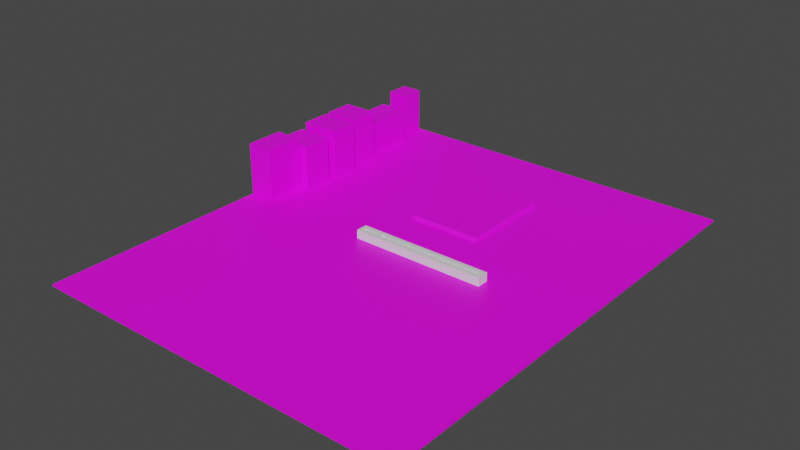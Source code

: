 # Source: MB.blend  (saved by Blender 2.80.75; exported with 4.5.12 LTS)
import bpy
from mathutils import Matrix  # noqa: F401  (used for matrix-valued properties, if any)

bpy.ops.wm.read_factory_settings(use_empty=True)
scene = bpy.context.scene
scene.name = 'Scene'

# ---- collections
col_collection = bpy.data.collections.new('Collection'); scene.collection.children.link(col_collection)

# ---- images (referenced by path relative to the original .blend; pixels are not part of the script)
import os
ASSET_DIR = os.environ.get("B2B_ASSET_DIR", "")  # directory of the original .blend (textures are referenced by path, not embedded)
HERE = os.path.dirname(os.path.abspath(__file__))  # packed textures are extracted next to this script under _unpacked/

def load_image(name, relpath, width, height, colorspace="sRGB"):
    """Load a texture the original file referenced (path relative to the .blend, or extracted next to this script)."""
    p = next((c for c in (os.path.join(HERE, relpath), os.path.join(ASSET_DIR, relpath)) if relpath and os.path.exists(c)), "")
    if p:
        img = bpy.data.images.load(p, check_existing=True)
        img.name = name
    else:  # same state as the original file: an image datablock whose file is absent (Cycles renders it pink)
        img = bpy.data.images.new(name, width, height)
        img.source = "FILE"
        img.filepath = "//" + (relpath or name)
    img.colorspace_settings.name = colorspace
    return img
img_mbtest_png = load_image('MbTest.png', 'MbTest.png', 1024, 1024, 'sRGB')
img_io_jpg = load_image('IO.jpg', 'IO.jpg', 1024, 1024, 'sRGB')

# ---- materials (node trees are filled in below, after node groups)
mat_material_001 = bpy.data.materials.new('Material.001')
mat_material_001.use_transparent_shadow = False
mat_material_002 = bpy.data.materials.new('Material.002')
mat_material_002.use_transparent_shadow = False
mat_none = bpy.data.materials.new('None')
mat_none.use_transparent_shadow = False
mat_none.roughness = 0.2546
mat_none.specular_intensity = 0.8

# ---- material node trees
mat_material_001.use_nodes = True; mat_material_001.node_tree.nodes.clear()
_N = mat_material_001.node_tree.nodes; _L = mat_material_001.node_tree.links
n0 = _N.new('ShaderNodeOutputMaterial'); n0.name = 'Material Output'; n0.location = (300, 300)
n1 = _N.new('ShaderNodeBsdfPrincipled'); n1.name = 'Principled BSDF'; n1.location = (10, 300)
n1.distribution = 'GGX'
n1.subsurface_method = 'BURLEY'
n1.inputs[3].default_value = 1.45
n1.inputs[27].default_value = (0.0, 0.0, 0.0, 1.0)
n1.inputs[28].default_value = 1.0
n2 = _N.new('ShaderNodeTexImage'); n2.name = 'Image Texture'; n2.location = (-280, 280)
n2.image = img_mbtest_png
_L.new(n1.outputs[0], n0.inputs[0])
_L.new(n2.outputs[0], n1.inputs[0])
n0.is_active_output = True
mat_material_002.use_nodes = True; mat_material_002.node_tree.nodes.clear()
_N = mat_material_002.node_tree.nodes; _L = mat_material_002.node_tree.links
n0 = _N.new('ShaderNodeOutputMaterial'); n0.name = 'Material Output'; n0.location = (300, 300)
n1 = _N.new('ShaderNodeBsdfPrincipled'); n1.name = 'Principled BSDF'; n1.location = (10, 300)
n1.distribution = 'GGX'
n1.subsurface_method = 'BURLEY'
n1.inputs[3].default_value = 1.45
n1.inputs[27].default_value = (0.0, 0.0, 0.0, 1.0)
n1.inputs[28].default_value = 1.0
n2 = _N.new('ShaderNodeTexImage'); n2.name = 'Image Texture'; n2.location = (-280, 280)
n2.image = img_io_jpg
_L.new(n1.outputs[0], n0.inputs[0])
_L.new(n2.outputs[0], n1.inputs[0])
n0.is_active_output = True
mat_none.use_nodes = True; mat_none.node_tree.nodes.clear()
_N = mat_none.node_tree.nodes; _L = mat_none.node_tree.links
n0 = _N.new('ShaderNodeOutputMaterial'); n0.name = 'Material Output'; n0.location = (300, 300)
n1 = _N.new('ShaderNodeBsdfPrincipled'); n1.name = 'Principled BSDF'; n1.location = (10, 300)
n1.distribution = 'GGX'
n1.subsurface_method = 'BURLEY'
n1.inputs[2].default_value = 0.2546
n1.inputs[3].default_value = 1.45
n1.inputs[13].default_value = 0.8
n1.inputs[27].default_value = (0.0, 0.0, 0.0, 1.0)
n1.inputs[28].default_value = 1.0
_L.new(n1.outputs[0], n0.inputs[0])
n0.is_active_output = True

# ---- world
world_world = bpy.data.worlds.new('World'); scene.world = world_world
world_world.use_nodes = True; world_world.node_tree.nodes.clear()
_N = world_world.node_tree.nodes; _L = world_world.node_tree.links
n0 = _N.new('ShaderNodeOutputWorld'); n0.name = 'World Output'; n0.location = (300, 300)
n1 = _N.new('ShaderNodeBackground'); n1.name = 'Background'; n1.location = (10, 300)
n1.inputs[0].default_value = (0.05088, 0.05088, 0.05088, 1.0)
_L.new(n1.outputs[0], n0.inputs[0])
n0.is_active_output = True
world_world.color = (0.05088, 0.05088, 0.05088)
world_world.use_sun_shadow = False
world_world.sun_shadow_jitter_overblur = 0.0

# ---- meshes
me_plane = bpy.data.meshes.new('Plane')
me_plane.from_pydata([(-1.74, -2.23, 0.0), (1.8, -2.23, 0.0), (-1.74, 2.2, 0.0), (1.8, 2.2, 0.0), (-0.3836, -0.5231, 0.02), (-0.3836, -1.432, 0.02), (0.3358, -1.432, 0.02), (0.3358, -0.5231, 0.02), (-1.74, 2.2, 0.02), (-1.74, -2.23, 0.02), (1.8, -2.23, 0.02), (1.8, 2.2, 0.02), (-0.3583, -0.5483, 0.05413), (-0.3836, -0.5231, 0.02889), (-0.3836, -1.432, 0.02889), (-0.3583, -1.407, 0.05413), (0.3358, -1.432, 0.02889), (0.3105, -1.407, 0.05413), (0.3358, -0.5231, 0.02889), (0.3105, -0.5483, 0.05413), (1.818, -2.218, 0.0), (1.818, -2.218, 0.4504), (1.818, -0.3929, 0.0), (1.818, -0.6809, 0.0), (1.818, -1.055, 0.0), (1.818, -1.343, 0.0), (1.818, -1.991, 0.0), (1.818, -1.991, 0.4504), (1.818, -1.343, 0.5053), (1.818, -1.055, 0.5053), (1.818, -0.6809, 0.4449), (1.818, -0.3929, 0.4449), (1.446, -0.7365, 0.4985), (1.446, -1.011, 0.4985), (1.528, -1.363, 0.3484), (1.528, -1.884, 0.3484), (1.528, -1.884, 0.0), (1.528, -1.363, 0.0), (1.446, -1.011, 0.0), (1.446, -0.7365, 0.0), (1.565, -0.3752, 0.0), (1.565, -0.004857, 0.0), (1.565, -0.004857, 0.5145), (1.565, -0.3752, 0.5145), (1.818, -0.004857, 0.0), (1.818, -0.004857, 0.5145), (1.818, -0.3752, 0.0), (1.818, -0.7365, 0.0), (1.818, -1.011, 0.0), (1.818, -1.363, 0.0), (1.818, -1.884, 0.0), (1.818, -1.884, 0.3484), (1.818, -1.363, 0.3484), (1.818, -1.011, 0.4985), (1.818, -0.7365, 0.4985), (1.818, -0.3752, 0.5145), (1.479, -0.3929, 0.4449), (1.479, -0.6809, 0.4449), (1.479, -1.055, 0.5053), (1.479, -1.343, 0.5053), (1.613, -1.991, 0.4504), (1.479, -1.343, 0.0), (1.479, -1.055, 0.0), (1.479, -0.6809, 0.0), (1.479, -0.3929, 0.0), (1.613, -1.991, 0.0), (1.613, -2.218, 0.0), (1.613, -2.218, 0.4504)], [], [(0, 2, 3, 1), (5, 6, 16, 14), (3, 2, 8, 11), (0, 1, 10, 9), (1, 3, 11, 10), (2, 0, 9, 8), (5, 4, 8, 9), (6, 5, 9, 10), (7, 6, 10, 11), (4, 7, 11, 8), (7, 4, 13, 18), (6, 7, 18, 16), (15, 17, 19, 12), (13, 14, 15, 12), (14, 16, 17, 15), (16, 18, 19, 17), (18, 13, 12, 19), (4, 5, 14, 13), (30, 57, 63, 23), (55, 43, 40, 46), (23, 63, 64, 22), (48, 38, 39, 47), (24, 62, 58, 29), (47, 39, 32, 54), (20, 66, 65, 26), (46, 40, 41, 44), (28, 59, 61, 25), (53, 33, 38, 48), (21, 67, 66, 20), (44, 41, 42, 45), (26, 65, 60, 27), (49, 37, 34, 52), (45, 42, 43, 55), (31, 56, 57, 30), (51, 35, 36, 50), (29, 58, 59, 28), (54, 32, 33, 53), (27, 60, 67, 21), (52, 34, 35, 51), (22, 64, 56, 31), (25, 61, 62, 24), (50, 36, 37, 49), (43, 42, 41, 40), (64, 63, 57, 56), (39, 38, 33, 32), (62, 61, 59, 58), (37, 36, 35, 34), (66, 67, 60, 65), (20, 26, 27, 21), (49, 52, 51, 50), (24, 29, 28, 25), (47, 54, 53, 48), (22, 31, 30, 23), (55, 46, 44, 45)])
me_plane.polygons.foreach_set('material_index', [0, 0, 0, 0, 0, 0, 0, 0, 0, 0, 0, 0, 0, 0, 0, 0, 0, 0, 1, 1, 1, 1, 1, 1, 1, 1, 1, 1, 1, 1, 1, 1, 1, 1, 1, 1, 1, 1, 1, 1, 1, 1, 1, 1, 1, 1, 1, 1, 1, 1, 1, 1, 1, 1])
_uv = me_plane.uv_layers.new(name='UVMap')
_uv.uv.foreach_set('vector', [0.9428, 0.08762, 0.05183, 0.08762, 0.05183, 0.9006, 0.9428, 0.9006, 0.7822, 0.3991, 0.7822, 0.5644, 0.7822, 0.5644, 0.7822, 0.3991, 0.05183, 0.9006, 0.05183, 0.08762, 0.05183, 0.08762, 0.05183, 0.9006, 0.9428, 0.08762, 0.9428, 0.9006, 0.9428, 0.9006, 0.9428, 0.08762, 0.9428, 0.9006, 0.05183, 0.9006, 0.05183, 0.9006, 0.9428, 0.9006, 0.05183, 0.08762, 0.9428, 0.08762, 0.9428, 0.08762, 0.05183, 0.08762, 0.7822, 0.3991, 0.5995, 0.3991, 0.05183, 0.08762, 0.9428, 0.08762, 0.7822, 0.5644, 0.7822, 0.3991, 0.9428, 0.08762, 0.9428, 0.9006, 0.5995, 0.5644, 0.7822, 0.5644, 0.9428, 0.9006, 0.05183, 0.9006, 0.5995, 0.3991, 0.5995, 0.5644, 0.05183, 0.9006, 0.05183, 0.08762, 0.5995, 0.5644, 0.5995, 0.3991, 0.5995, 0.3991, 0.5995, 0.5644, 0.7822, 0.5644, 0.5995, 0.5644, 0.5995, 0.5644, 0.7822, 0.5644, 0.7772, 0.4049, 0.7772, 0.5586, 0.6046, 0.5586, 0.6046, 0.4049, 0.5995, 0.3991, 0.7822, 0.3991, 0.7772, 0.4049, 0.6046, 0.4049, 0.7822, 0.3991, 0.7822, 0.5644, 0.7772, 0.5586, 0.7772, 0.4049, 0.7822, 0.5644, 0.5995, 0.5644, 0.6046, 0.5586, 0.7772, 0.5586, 0.5995, 0.5644, 0.5995, 0.3991, 0.6046, 0.4049, 0.6046, 0.5586, 0.5995, 0.3991, 0.7822, 0.3991, 0.7822, 0.3991, 0.5995, 0.3991, 0.7003, 0.7005, 0.7003, 0.7005, 0.7003, 0.08005, 0.7003, 0.08005, 0.8299, 0.8039, 0.8299, 0.8039, 0.8299, 0.09633, 0.8299, 0.09633, 0.7003, 0.08005, 0.7003, 0.08005, 0.8121, 0.08005, 0.8121, 0.08005, 0.5544, 0.07573, 0.5544, 0.07573, 0.6703, 0.07573, 0.6703, 0.07573, 0.5341, 0.07487, 0.5341, 0.07487, 0.5341, 0.7932, 0.5341, 0.7932, 0.6703, 0.07573, 0.6703, 0.07573, 0.6703, 0.7853, 0.6703, 0.7853, 0.02995, 0.07131, 0.02995, 0.07131, 0.1219, 0.07131, 0.1219, 0.07131, 0.8299, 0.09633, 0.8299, 0.09633, 0.9833, 0.09633, 0.9833, 0.09633, 0.4008, 0.7932, 0.4008, 0.7932, 0.4008, 0.07487, 0.4008, 0.07487, 0.5544, 0.7853, 0.5544, 0.7853, 0.5544, 0.07573, 0.5544, 0.07573, 0.02995, 0.7095, 0.02995, 0.7095, 0.02995, 0.07131, 0.02995, 0.07131, 0.9833, 0.09633, 0.9833, 0.09633, 0.9833, 0.8039, 0.9833, 0.8039, 0.1219, 0.07131, 0.1219, 0.07131, 0.1219, 0.7095, 0.1219, 0.7095, 0.3761, 0.07767, 0.3761, 0.07767, 0.3761, 0.6274, 0.3761, 0.6274, 0.9833, 0.8039, 0.9833, 0.8039, 0.8299, 0.8039, 0.8299, 0.8039, 0.8121, 0.7005, 0.8121, 0.7005, 0.7003, 0.7005, 0.7003, 0.7005, 0.1414, 0.6274, 0.1414, 0.6274, 0.1414, 0.07767, 0.1414, 0.07767, 0.5341, 0.7932, 0.5341, 0.7932, 0.4008, 0.7932, 0.4008, 0.7932, 0.6703, 0.7853, 0.6703, 0.7853, 0.5544, 0.7853, 0.5544, 0.7853, 0.1219, 0.7095, 0.1219, 0.7095, 0.02995, 0.7095, 0.02995, 0.7095, 0.3761, 0.6274, 0.3761, 0.6274, 0.1414, 0.6274, 0.1414, 0.6274, 0.8121, 0.08005, 0.8121, 0.08005, 0.8121, 0.7005, 0.8121, 0.7005, 0.4008, 0.07487, 0.4008, 0.07487, 0.5341, 0.07487, 0.5341, 0.07487, 0.1414, 0.07767, 0.1414, 0.07767, 0.3761, 0.07767, 0.3761, 0.07767, 0.8299, 0.8039, 0.9833, 0.8039, 0.9833, 0.09633, 0.8299, 0.09633, 0.8121, 0.08005, 0.7003, 0.08005, 0.7003, 0.7005, 0.8121, 0.7005, 0.6703, 0.07573, 0.5544, 0.07573, 0.5544, 0.7853, 0.6703, 0.7853, 0.5341, 0.07487, 0.4008, 0.07487, 0.4008, 0.7932, 0.5341, 0.7932, 0.3761, 0.07767, 0.1414, 0.07767, 0.1414, 0.6274, 0.3761, 0.6274, 0.02995, 0.07131, 0.02995, 0.7095, 0.1219, 0.7095, 0.1219, 0.07131, 0.02995, 0.07131, 0.1219, 0.07131, 0.1219, 0.7095, 0.02995, 0.7095, 0.3761, 0.07767, 0.3761, 0.6274, 0.1414, 0.6274, 0.1414, 0.07767, 0.5341, 0.07487, 0.5341, 0.7932, 0.4008, 0.7932, 0.4008, 0.07487, 0.6703, 0.07573, 0.6703, 0.7853, 0.5544, 0.7853, 0.5544, 0.07573, 0.8121, 0.08005, 0.8121, 0.7005, 0.7003, 0.7005, 0.7003, 0.08005, 0.8299, 0.8039, 0.8299, 0.09633, 0.9833, 0.09633, 0.9833, 0.8039])
me_plane.materials.append(mat_material_001)
me_plane.materials.append(mat_material_002)
me_plane.use_remesh_preserve_volume = False
me_plane.use_remesh_preserve_attributes = False
me_plane.use_mirror_vertex_groups = False
me_plane.update()
me_socket_cube = bpy.data.meshes.new('Socket_Cube')
me_socket_cube.from_pydata([(1.621, 0.06286, 0.038), (1.621, -0.007143, 0.038), (-0.4833, -0.007143, 0.038), (-0.4833, 0.06286, 0.038), (-0.5203, 0.06286, 0.038), (-0.5203, -0.007143, 0.038), (-0.8673, -0.007143, 0.038), (-0.8673, 0.06286, 0.038), (-0.9233, 0.06286, -0.113), (-0.8673, 0.06286, -0.038), (-0.5203, 0.06286, -0.038), (-0.5033, 0.06286, -0.113), (-0.5033, 0.06286, 0.113), (-0.9233, 0.06286, 0.113), (-0.4833, 0.06286, -0.038), (1.621, 0.06286, -0.038), (1.677, 0.06286, -0.113), (1.677, 0.06286, 0.113), (-0.9233, -0.1371, -0.113), (-0.9233, -0.1371, 0.113), (-0.5033, -0.1371, 0.113), (1.677, -0.1371, 0.113), (1.677, -0.1371, -0.113), (-0.5033, -0.1371, -0.113), (-0.8673, -0.007143, -0.038), (-0.5203, -0.007143, -0.038), (-0.4833, -0.007143, -0.038), (1.621, -0.007143, -0.038)], [], [(0, 1, 2, 3), (4, 5, 6, 7), (8, 9, 10, 11), (11, 10, 4, 12), (12, 4, 7, 13), (13, 7, 9, 8), (11, 14, 15, 16), (16, 15, 0, 17), (17, 0, 3, 12), (12, 3, 14, 11), (8, 18, 19, 13), (13, 19, 20, 12), (12, 20, 21, 17), (17, 21, 22, 16), (11, 23, 18, 8), (16, 22, 23, 11), (24, 6, 5, 25), (26, 2, 1, 27), (3, 2, 26, 14), (15, 27, 1, 0), (9, 24, 25, 10), (7, 6, 24, 9), (10, 25, 5, 4), (14, 26, 27, 15), (18, 23, 22, 21, 20, 19)])
me_socket_cube.polygons.foreach_set('use_smooth', [True] * 25)
_k = set([(0, 1), (0, 3), (0, 15), (1, 2), (1, 27), (2, 3), (2, 26), (3, 14), (4, 5), (4, 7), (4, 10), (5, 6), (5, 25), (6, 7), (6, 24), (7, 9), (8, 11), (8, 13), (8, 18), (9, 10), (9, 24), (10, 25), (11, 16), (12, 13), (12, 17), (13, 19), (14, 15), (14, 26), (15, 27), (16, 17), (16, 22), (17, 21), (18, 19), (18, 23), (19, 20), (20, 21), (21, 22), (22, 23), (24, 25), (26, 27)])
me_socket_cube.attributes.new('sharp_edge', 'BOOLEAN', 'EDGE').data.foreach_set('value', [ (min(e.vertices), max(e.vertices)) in _k for e in me_socket_cube.edges])
_uv = me_socket_cube.uv_layers.new(name='UVMap')
_uv.uv.foreach_set('vector', [0.3677, 0.667, 0.3677, 0.667, 0.1698, 0.667, 0.1698, 0.667, 0.1558, 0.667, 0.1558, 0.667, 0.1317, 0.667, 0.1317, 0.667, 0.125, 0.5, 0.1317, 0.583, 0.1558, 0.583, 0.1625, 0.5, 0.1625, 0.5, 0.1558, 0.583, 0.1558, 0.667, 0.1625, 0.75, 0.1625, 0.75, 0.1558, 0.667, 0.1317, 0.667, 0.125, 0.75, 0.125, 0.75, 0.1317, 0.667, 0.1317, 0.583, 0.125, 0.5, 0.1625, 0.5, 0.1698, 0.583, 0.3677, 0.583, 0.375, 0.5, 0.375, 0.5, 0.3677, 0.583, 0.3677, 0.667, 0.375, 0.75, 0.375, 0.75, 0.3677, 0.667, 0.1698, 0.667, 0.1625, 0.75, 0.1625, 0.75, 0.1698, 0.667, 0.1698, 0.583, 0.1625, 0.5, 0.125, 0.5, 0.125, 0.5, 0.125, 0.75, 0.125, 0.75, 0.125, 0.75, 0.125, 0.75, 0.1625, 0.75, 0.1625, 0.75, 0.1625, 0.75, 0.1625, 0.75, 0.375, 0.75, 0.375, 0.75, 0.375, 0.75, 0.375, 0.75, 0.375, 0.5, 0.375, 0.5, 0.1625, 0.5, 0.1625, 0.5, 0.125, 0.5, 0.125, 0.5, 0.375, 0.5, 0.375, 0.5, 0.1625, 0.5, 0.1625, 0.5, 0.1317, 0.583, 0.1317, 0.667, 0.1558, 0.667, 0.1558, 0.583, 0.1698, 0.583, 0.1698, 0.667, 0.3677, 0.667, 0.3677, 0.583, 0.1698, 0.667, 0.1698, 0.667, 0.1698, 0.583, 0.1698, 0.583, 0.3677, 0.583, 0.3677, 0.583, 0.3677, 0.667, 0.3677, 0.667, 0.1317, 0.583, 0.1317, 0.583, 0.1558, 0.583, 0.1558, 0.583, 0.1317, 0.667, 0.1317, 0.667, 0.1317, 0.583, 0.1317, 0.583, 0.1558, 0.583, 0.1558, 0.583, 0.1558, 0.667, 0.1558, 0.667, 0.1698, 0.583, 0.1698, 0.583, 0.3677, 0.583, 0.3677, 0.583, 0.125, 0.5, 0.1625, 0.5, 0.375, 0.5, 0.375, 0.75, 0.1625, 0.75, 0.125, 0.75])
me_socket_cube.materials.append(mat_none)
me_socket_cube.use_remesh_preserve_volume = False
me_socket_cube.use_remesh_preserve_attributes = False
me_socket_cube.use_mirror_vertex_groups = False
me_socket_cube.update()
me_socket_cube.normals_split_custom_set([tuple(v) for v in zip(*[iter([0.0, 0.0, -1.0, 0.0, 0.0, -1.0, 0.0, 0.0, -1.0, 0.0, 0.0, -1.0, 0.0, 0.0, -1.0, 0.0, 0.0, -1.0, 0.0, 0.0, -1.0, 0.0, 0.0, -1.0, 0.0, 1.0, 2.634e-08, 0.0, 1.0, 2.09e-08, 0.0, 1.0, 1.695e-08, 0.0, 1.0, -5.679e-09, 0.0, 1.0, -5.679e-09, 0.0, 1.0, 1.695e-08, 0.0, 1.0, -2.157e-08, 0.0, 1.0, 2.555e-08, 0.0, 1.0, 2.555e-08, 0.0, 1.0, -2.157e-08, 0.0, 1.0, -2.66e-08, 0.0, 1.0, -3.353e-08, 0.0, 1.0, -3.353e-08, 0.0, 1.0, -2.66e-08, 0.0, 1.0, 2.09e-08, 0.0, 1.0, 2.634e-08, 0.0, 1.0, -5.679e-09, 0.0, 1.0, -2.309e-08, 0.0, 1.0, -2.789e-08, 0.0, 1.0, -3.516e-08, 0.0, 1.0, -3.516e-08, 0.0, 1.0, -2.789e-08, 0.0, 1.0, 5.613e-08, 0.0, 1.0, 7.075e-08, 0.0, 1.0, 7.075e-08, 0.0, 1.0, 5.613e-08, 0.0, 1.0, 4.647e-08, 0.0, 1.0, 2.555e-08, 0.0, 1.0, 2.555e-08, 0.0, 1.0, 4.647e-08, 0.0, 1.0, -2.309e-08, 0.0, 1.0, -5.679e-09, -1.0, 0.0, 0.0, -1.0, 0.0, 0.0, -1.0, 0.0, 0.0, -1.0, 0.0, 0.0, 0.0, 0.0, 1.0, 0.0, 0.0, 1.0, 0.0, 0.0, 1.0, 0.0, 0.0, 1.0, 0.0, 0.0, 1.0, 0.0, 0.0, 1.0, 0.0, 0.0, 1.0, 0.0, 0.0, 1.0, 1.0, 0.0, 0.0, 1.0, 0.0, 0.0, 1.0, 0.0, 0.0, 1.0, 0.0, 0.0, 0.0, 0.0, -1.0, 0.0, 0.0, -1.0, 0.0, 0.0, -1.0, 0.0, 0.0, -1.0, 0.0, 0.0, -1.0, 0.0, 0.0, -1.0, 0.0, 0.0, -1.0, 0.0, 0.0, -1.0, 0.0, 1.0, 0.0, 0.0, 1.0, 0.0, 0.0, 1.0, 0.0, 0.0, 1.0, 0.0, 0.0, 1.0, 0.0, 0.0, 1.0, 0.0, 0.0, 1.0, 0.0, 0.0, 1.0, 0.0, 1.0, 0.0, 0.0, 1.0, 0.0, 0.0, 1.0, 0.0, 0.0, 1.0, 0.0, 0.0, -1.0, 0.0, 0.0, -1.0, 0.0, 0.0, -1.0, 0.0, 0.0, -1.0, 0.0, 0.0, 0.0, 0.0, 1.0, 0.0, 0.0, 1.0, 0.0, 0.0, 1.0, 0.0, 0.0, 1.0, 1.0, 0.0, 0.0, 1.0, 0.0, 0.0, 1.0, 0.0, 0.0, 1.0, 0.0, 0.0, -1.0, 0.0, 0.0, -1.0, 0.0, 0.0, -1.0, 0.0, 0.0, -1.0, 0.0, 0.0, 0.0, 0.0, 1.0, 0.0, 0.0, 1.0, 0.0, 0.0, 1.0, 0.0, 0.0, 1.0, 0.0, -1.0, -1.902e-08, 0.0, -1.0, -1.902e-08, 0.0, -1.0, -1.902e-08, 0.0, -1.0, -1.902e-08, 0.0, -1.0, -1.902e-08, 0.0, -1.0, -1.902e-08])] * 3)])

# ---- objects
ob_empty = bpy.data.objects.new('Empty', img_mbtest_png)
ob_protomb = bpy.data.objects.new('ProtoMB', me_plane)
ob_socket_cube = bpy.data.objects.new('Socket_Cube', me_socket_cube)

# ---- transforms, parenting, visibility, modifiers, constraints
ob_empty.location = (0.0, 0.0, 0.0)
ob_empty.rotation_euler = (0.0, -0.0, 1.571)
ob_empty.empty_display_type = 'IMAGE'
ob_empty.empty_display_size = 5.0
ob_empty.lineart.crease_threshold = 0.0
ob_protomb.location = (0.0, 0.0, 0.0)
ob_protomb.rotation_euler = (0.0, -0.0, -3.142)
ob_protomb.scale = (2.016, 2.016, 2.016)
ob_protomb.lineart.crease_threshold = 0.0
ob_socket_cube.location = (0.0, 0.0, 0.14)
ob_socket_cube.rotation_euler = (1.571, -0.0, 0.0)
ob_socket_cube.lineart.crease_threshold = 0.0

# ---- collection membership
col_collection.objects.link(ob_empty)
col_collection.objects.link(ob_protomb)
col_collection.objects.link(ob_socket_cube)

# ---- scene / render settings (as saved in the file)
scene.frame_start = 1; scene.frame_end = 250; scene.frame_set(1)
scene.render.engine = 'BLENDER_EEVEE_NEXT'
scene.cycles.use_denoising = False
scene.cycles.samples = 128
scene.cycles.sampling_pattern = 'TABULATED_SOBOL'
scene.cycles.use_adaptive_sampling = False
scene.cycles.use_light_tree = False
scene.view_settings.view_transform = 'Filmic'
bpy.context.view_layer.update()

# ---- added for rendering (the .blend has no active camera and no usable light): camera, sun
cam_auto = bpy.data.cameras.new('AutoCamera')
cam_auto.lens = 50.0
cam_auto.sensor_width = 36.0
cam_auto.clip_end = 1000.0
ob_auto_camera = bpy.data.objects.new('AutoCamera', cam_auto)
scene.collection.objects.link(ob_auto_camera)
ob_auto_camera.location = (10.5645, -12.7414, 9.03316)
ob_auto_camera.rotation_euler = (1.09748, -7.21219e-08, 0.694738)
scene.camera = ob_auto_camera
light_auto_sun = bpy.data.lights.new('AutoSun', 'SUN')
light_auto_sun.energy = 3.0
light_auto_sun.angle = 0.0523599
ob_auto_sun = bpy.data.objects.new('AutoSun', light_auto_sun)
scene.collection.objects.link(ob_auto_sun)
ob_auto_sun.rotation_euler = (0.872665, 0.174533, 0.523599)
bpy.context.view_layer.update()

